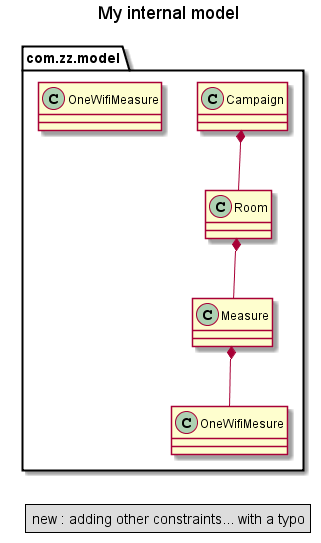

The diagram above was rendered by PlantUML. Its source (embedded in the PNG):
@startuml
	title My internal model

	class com.zz.model.Campaign 
	class com.zz.model.Room 
 	class com.zz.model.Measure
	class com.zz.model.OneWifiMeasure

	com.zz.model.Campaign *-- com.zz.model.Room
	com.zz.model.Room *-- com.zz.model.Measure
	com.zz.model.Measure *-- com.zz.model.OneWifiMesure

	legend
		new : adding other constraints... with a typo
	endlegend
@enduml